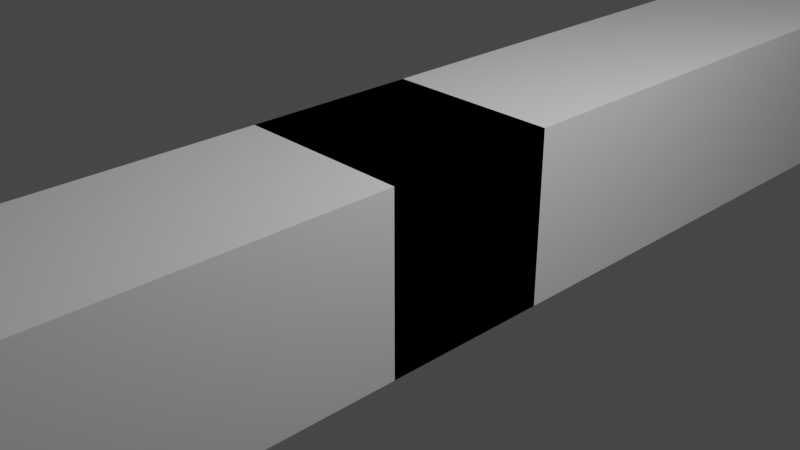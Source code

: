 # Source: PythonEditor.blend  (saved by Blender 2.93.20; exported with 4.5.12 LTS)
import bpy
from mathutils import Matrix  # noqa: F401  (used for matrix-valued properties, if any)

bpy.ops.wm.read_factory_settings(use_empty=True)
scene = bpy.context.scene
scene.name = 'Scene'

# ---- collections
col_collection = bpy.data.collections.new('Collection'); scene.collection.children.link(col_collection)

# ---- world
world_world = bpy.data.worlds.new('World'); scene.world = world_world
world_world.use_nodes = True; world_world.node_tree.nodes.clear()
_N = world_world.node_tree.nodes; _L = world_world.node_tree.links
n0 = _N.new('ShaderNodeOutputWorld'); n0.name = 'World Output'; n0.location = (300, 300)
n1 = _N.new('ShaderNodeBackground'); n1.name = 'Background'; n1.location = (10, 300)
n1.inputs[0].default_value = (0.05088, 0.05088, 0.05088, 1.0)
_L.new(n1.outputs[0], n0.inputs[0])
n0.is_active_output = True
world_world.color = (0.05088, 0.05088, 0.05088)
world_world.use_sun_shadow = False
world_world.sun_shadow_jitter_overblur = 0.0

# ---- cameras
cam_camera = bpy.data.cameras.new('Camera')
cam_camera.clip_end = 100.0
cam_camera.ortho_scale = 7.314

# ---- lights
light_light = bpy.data.lights.new('Light', 'POINT')
light_light.transmission_factor = 0.0
light_light.energy = 1000.0
light_light.shadow_soft_size = 0.1
light_light.shadow_maximum_resolution = 0.006
light_light.use_absolute_resolution = True

# ---- meshes
me_cube_002 = bpy.data.meshes.new('Cube.002')
me_cube_002.from_pydata([(-1.0, -1.0, -1.0), (-1.0, -1.0, 1.0), (-1.0, 1.0, -1.0), (-1.0, 1.0, 1.0), (1.0, -1.0, -1.0), (1.0, -1.0, 1.0), (1.0, 1.0, -1.0), (1.0, 1.0, 1.0)], [], [(0, 1, 3, 2), (2, 3, 7, 6), (6, 7, 5, 4), (4, 5, 1, 0), (2, 6, 4, 0), (7, 3, 1, 5)])
_uv = me_cube_002.uv_layers.new(name='UVMap')
_uv.uv.foreach_set('vector', [0.375, 0.0, 0.625, 0.0, 0.625, 0.25, 0.375, 0.25, 0.375, 0.25, 0.625, 0.25, 0.625, 0.5, 0.375, 0.5, 0.375, 0.5, 0.625, 0.5, 0.625, 0.75, 0.375, 0.75, 0.375, 0.75, 0.625, 0.75, 0.625, 1.0, 0.375, 1.0, 0.125, 0.5, 0.375, 0.5, 0.375, 0.75, 0.125, 0.75, 0.625, 0.5, 0.875, 0.5, 0.875, 0.75, 0.625, 0.75])
me_cube_002.use_remesh_fix_poles = True
me_cube_002.use_remesh_preserve_attributes = False
me_cube_002.update()
me_cube_003 = bpy.data.meshes.new('Cube.003')
me_cube_003.from_pydata([(-1.0, -17.0, -1.0), (-1.0, -17.0, 1.0), (-1.0, 17.0, -1.0), (-1.0, 17.0, 1.0), (1.0, -17.0, -1.0), (1.0, -17.0, 1.0), (1.0, 17.0, -1.0), (1.0, 17.0, 1.0)], [], [(0, 1, 3, 2), (2, 3, 7, 6), (6, 7, 5, 4), (4, 5, 1, 0), (2, 6, 4, 0), (7, 3, 1, 5)])
_uv = me_cube_003.uv_layers.new(name='UVMap')
_uv.uv.foreach_set('vector', [0.375, 0.0, 0.625, 0.0, 0.625, 0.25, 0.375, 0.25, 0.375, 0.25, 0.625, 0.25, 0.625, 0.5, 0.375, 0.5, 0.375, 0.5, 0.625, 0.5, 0.625, 0.75, 0.375, 0.75, 0.375, 0.75, 0.625, 0.75, 0.625, 1.0, 0.375, 1.0, 0.125, 0.5, 0.375, 0.5, 0.375, 0.75, 0.125, 0.75, 0.625, 0.5, 0.875, 0.5, 0.875, 0.75, 0.625, 0.75])
me_cube_003.use_remesh_fix_poles = True
me_cube_003.use_remesh_preserve_attributes = False
me_cube_003.update()

# ---- objects
ob_light = bpy.data.objects.new('Light', light_light)
ob_camera = bpy.data.objects.new('Camera', cam_camera)
ob_cube = bpy.data.objects.new('Cube', me_cube_002)
ob_cube_001 = bpy.data.objects.new('Cube.001', me_cube_003)

# ---- transforms, parenting, visibility, modifiers, constraints
ob_light.location = (4.076, 1.005, 5.904)
ob_light.rotation_euler = (0.6503, 0.05522, 1.866)
ob_light.lock_rotations_4d = False
ob_light.empty_display_type = 'ARROWS'
ob_light.color = (0.0, 0.0, 0.0, 0.0)
ob_light.lineart.crease_threshold = 0.0
ob_camera.location = (7.359, -6.926, 4.958)
ob_camera.rotation_euler = (1.109, 0.0, 0.8149)
ob_camera.lock_rotations_4d = False
ob_camera.empty_display_type = 'ARROWS'
ob_camera.color = (0.0, 0.0, 0.0, 0.0)
ob_camera.display_type = 'WIRE'
ob_camera.lineart.crease_threshold = 0.0
ob_cube.location = (0.0, 0.0, 0.0)
ob_cube_001.location = (0.0, 0.0, 0.0)

# ---- collection membership
col_collection.objects.link(ob_light)
col_collection.objects.link(ob_camera)
col_collection.objects.link(ob_cube)
col_collection.objects.link(ob_cube_001)

# ---- scene / render settings (as saved in the file)
scene.camera = ob_camera
scene.frame_start = 1; scene.frame_end = 250; scene.frame_set(1)
scene.render.engine = 'BLENDER_EEVEE_NEXT'
scene.cycles.use_denoising = False
scene.cycles.samples = 128
scene.cycles.sampling_pattern = 'TABULATED_SOBOL'
scene.cycles.use_adaptive_sampling = False
scene.cycles.use_light_tree = False
scene.view_settings.view_transform = 'Filmic'
bpy.context.view_layer.update()
